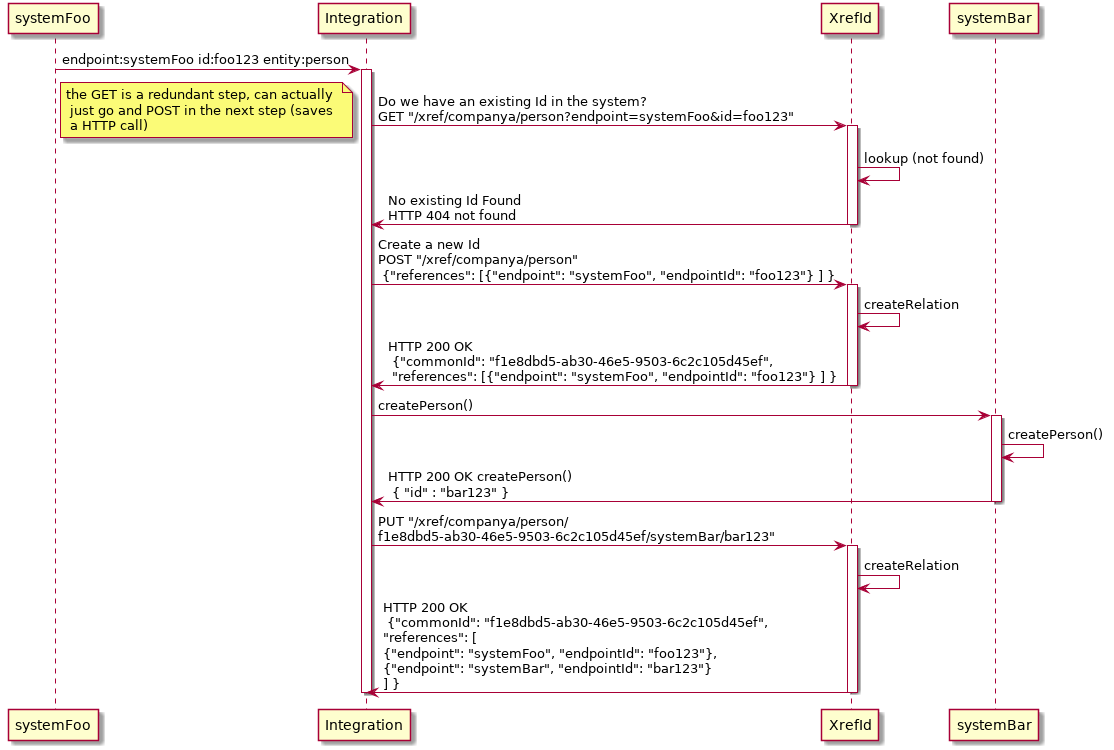

The diagram above was rendered by PlantUML. Its source (embedded in the PNG):
@startuml
systemFoo -> Integration: endpoint:systemFoo id:foo123 entity:person
activate Integration
Integration -> XrefId: Do we have an existing Id in the system? \nGET "/xref/companya/person?endpoint=systemFoo&id=foo123"
note left: the GET is a redundant step, can actually \n just go and POST in the next step (saves \n a HTTP call)
activate XrefId
XrefId -> XrefId: lookup (not found)
XrefId -> Integration : No existing Id Found \nHTTP 404 not found
deactivate XrefId
Integration -> XrefId: Create a new Id \nPOST "/xref/companya/person" \n {"references": [{"endpoint": "systemFoo", "endpointId": "foo123"} ] }
activate XrefId
XrefId -> XrefId: createRelation
XrefId -> Integration: HTTP 200 OK \n {"commonId": "f1e8dbd5-ab30-46e5-9503-6c2c105d45ef", \n "references": [{"endpoint": "systemFoo", "endpointId": "foo123"} ] }
deactivate XrefId
Integration -> systemBar: createPerson()
activate systemBar
systemBar -> systemBar: createPerson()
systemBar -> Integration: HTTP 200 OK createPerson() \n { "id" : "bar123" }
deactivate systemBar
Integration -> XrefId: PUT "/xref/companya/person/\nf1e8dbd5-ab30-46e5-9503-6c2c105d45ef/systemBar/bar123"
activate XrefId
XrefId -> XrefId: createRelation
XrefId -> Integration: HTTP 200 OK \n {"commonId": "f1e8dbd5-ab30-46e5-9503-6c2c105d45ef", \n"references": [\n{"endpoint": "systemFoo", "endpointId": "foo123"}, \n{"endpoint": "systemBar", "endpointId": "bar123"} \n] }
deactivate XrefId
deactivate Integration
@enduml